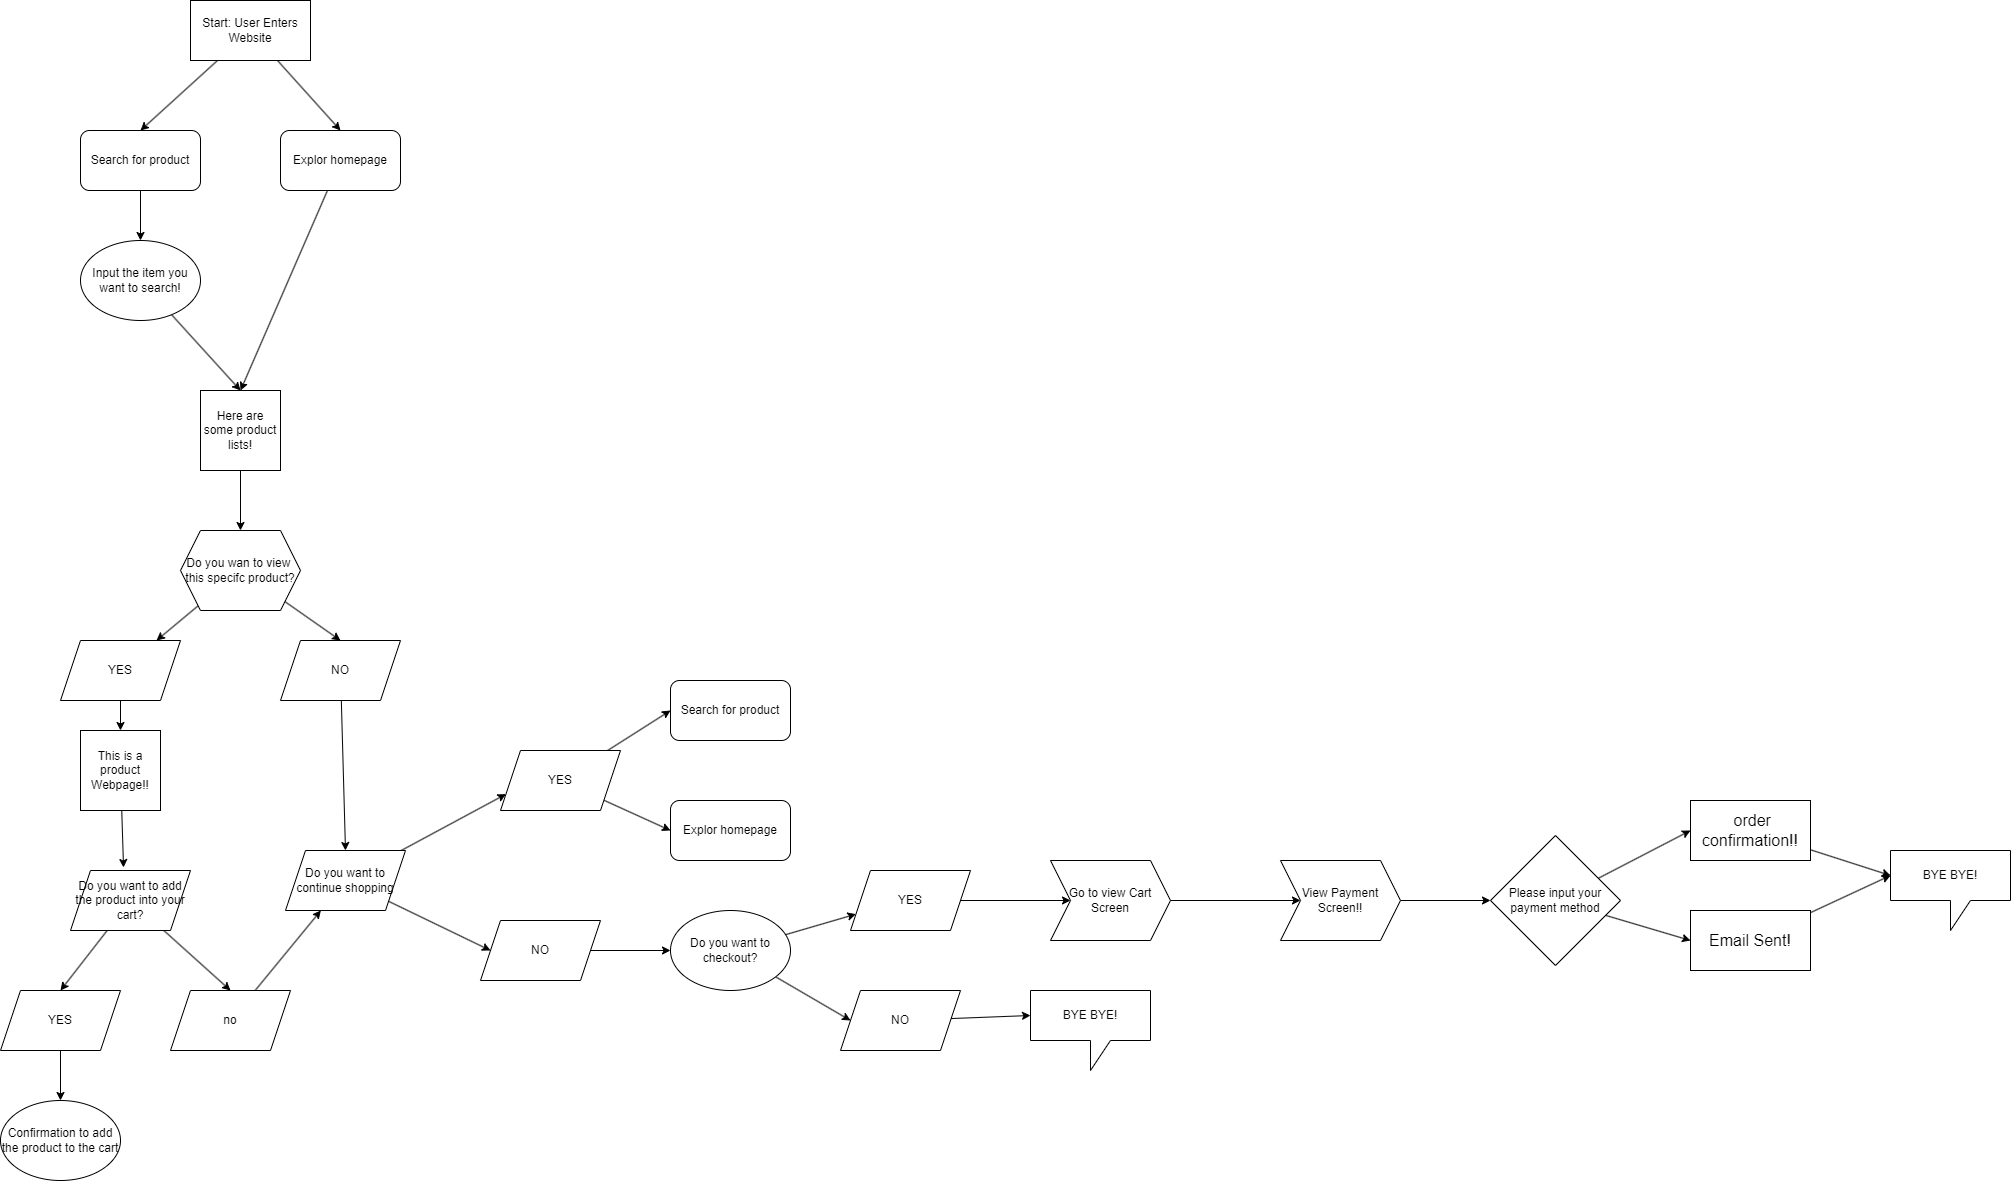

The diagram above was exported from draw.io. Its source (the exported page's mxGraphModel, read from the mxfile embedded in the PNG):
<mxGraphModel dx="491" dy="647" grid="1" gridSize="10" guides="1" tooltips="1" connect="1" arrows="1" fold="1" page="1" pageScale="1" pageWidth="850" pageHeight="1100" math="0" shadow="0">
  <root>
    <mxCell id="0" />
    <mxCell id="1" parent="0" />
    <mxCell id="5" style="edgeStyle=none;html=1;entryX=0.5;entryY=0;entryDx=0;entryDy=0;" edge="1" parent="1" source="2" target="3">
      <mxGeometry relative="1" as="geometry" />
    </mxCell>
    <mxCell id="7" style="edgeStyle=none;html=1;entryX=0.5;entryY=0;entryDx=0;entryDy=0;" edge="1" parent="1" source="2" target="4">
      <mxGeometry relative="1" as="geometry" />
    </mxCell>
    <mxCell id="2" value="Start: User Enters Website" style="rounded=0;whiteSpace=wrap;html=1;" vertex="1" parent="1">
      <mxGeometry x="210" y="40" width="120" height="60" as="geometry" />
    </mxCell>
    <mxCell id="9" style="edgeStyle=none;html=1;entryX=0.5;entryY=0;entryDx=0;entryDy=0;" edge="1" parent="1" source="3" target="8">
      <mxGeometry relative="1" as="geometry" />
    </mxCell>
    <mxCell id="3" value="Search for product" style="rounded=1;whiteSpace=wrap;html=1;" vertex="1" parent="1">
      <mxGeometry x="100" y="170" width="120" height="60" as="geometry" />
    </mxCell>
    <mxCell id="12" style="edgeStyle=none;html=1;entryX=0.5;entryY=0;entryDx=0;entryDy=0;" edge="1" parent="1" source="4" target="10">
      <mxGeometry relative="1" as="geometry" />
    </mxCell>
    <mxCell id="4" value="Explor homepage" style="rounded=1;whiteSpace=wrap;html=1;" vertex="1" parent="1">
      <mxGeometry x="300" y="170" width="120" height="60" as="geometry" />
    </mxCell>
    <mxCell id="11" style="edgeStyle=none;html=1;entryX=0.5;entryY=0;entryDx=0;entryDy=0;" edge="1" parent="1" source="8" target="10">
      <mxGeometry relative="1" as="geometry" />
    </mxCell>
    <mxCell id="8" value="Input the item you want to search!" style="ellipse;whiteSpace=wrap;html=1;" vertex="1" parent="1">
      <mxGeometry x="100" y="280" width="120" height="80" as="geometry" />
    </mxCell>
    <mxCell id="14" style="edgeStyle=none;html=1;entryX=0.5;entryY=0;entryDx=0;entryDy=0;" edge="1" parent="1" source="10" target="13">
      <mxGeometry relative="1" as="geometry" />
    </mxCell>
    <mxCell id="10" value="Here are some product lists!" style="whiteSpace=wrap;html=1;aspect=fixed;" vertex="1" parent="1">
      <mxGeometry x="220" y="430" width="80" height="80" as="geometry" />
    </mxCell>
    <mxCell id="24" style="edgeStyle=none;html=1;" edge="1" parent="1" source="13" target="22">
      <mxGeometry relative="1" as="geometry" />
    </mxCell>
    <mxCell id="25" style="edgeStyle=none;html=1;entryX=0.5;entryY=0;entryDx=0;entryDy=0;" edge="1" parent="1" source="13" target="23">
      <mxGeometry relative="1" as="geometry" />
    </mxCell>
    <mxCell id="13" value="Do you wan to view&amp;nbsp; this specifc product?" style="shape=hexagon;perimeter=hexagonPerimeter2;whiteSpace=wrap;html=1;fixedSize=1;" vertex="1" parent="1">
      <mxGeometry x="200" y="570" width="120" height="80" as="geometry" />
    </mxCell>
    <mxCell id="32" style="edgeStyle=none;html=1;entryX=0.5;entryY=0;entryDx=0;entryDy=0;" edge="1" parent="1" source="15" target="30">
      <mxGeometry relative="1" as="geometry" />
    </mxCell>
    <mxCell id="33" style="edgeStyle=none;html=1;entryX=0.5;entryY=0;entryDx=0;entryDy=0;" edge="1" parent="1" source="15" target="31">
      <mxGeometry relative="1" as="geometry" />
    </mxCell>
    <mxCell id="15" value="Do you want to add the product into your cart?" style="shape=parallelogram;perimeter=parallelogramPerimeter;whiteSpace=wrap;html=1;fixedSize=1;" vertex="1" parent="1">
      <mxGeometry x="90" y="910" width="120" height="60" as="geometry" />
    </mxCell>
    <mxCell id="43" style="edgeStyle=none;html=1;entryX=0;entryY=0.75;entryDx=0;entryDy=0;" edge="1" parent="1" source="16" target="41">
      <mxGeometry relative="1" as="geometry" />
    </mxCell>
    <mxCell id="44" style="edgeStyle=none;html=1;entryX=0;entryY=0.5;entryDx=0;entryDy=0;" edge="1" parent="1" source="16" target="42">
      <mxGeometry relative="1" as="geometry" />
    </mxCell>
    <mxCell id="16" value="Do you want to continue shopping" style="shape=parallelogram;perimeter=parallelogramPerimeter;whiteSpace=wrap;html=1;fixedSize=1;" vertex="1" parent="1">
      <mxGeometry x="305" y="890" width="120" height="60" as="geometry" />
    </mxCell>
    <mxCell id="19" value="Confirmation to add the product to the cart" style="ellipse;whiteSpace=wrap;html=1;" vertex="1" parent="1">
      <mxGeometry x="20" y="1140" width="120" height="80" as="geometry" />
    </mxCell>
    <mxCell id="28" style="edgeStyle=none;html=1;entryX=0.5;entryY=0;entryDx=0;entryDy=0;" edge="1" parent="1" source="22" target="27">
      <mxGeometry relative="1" as="geometry" />
    </mxCell>
    <mxCell id="22" value="YES" style="shape=parallelogram;perimeter=parallelogramPerimeter;whiteSpace=wrap;html=1;fixedSize=1;" vertex="1" parent="1">
      <mxGeometry x="80" y="680" width="120" height="60" as="geometry" />
    </mxCell>
    <mxCell id="26" style="edgeStyle=none;html=1;entryX=0.5;entryY=0;entryDx=0;entryDy=0;" edge="1" parent="1" source="23" target="16">
      <mxGeometry relative="1" as="geometry" />
    </mxCell>
    <mxCell id="23" value="NO" style="shape=parallelogram;perimeter=parallelogramPerimeter;whiteSpace=wrap;html=1;fixedSize=1;" vertex="1" parent="1">
      <mxGeometry x="300" y="680" width="120" height="60" as="geometry" />
    </mxCell>
    <mxCell id="27" value="This is a product Webpage!!" style="whiteSpace=wrap;html=1;aspect=fixed;" vertex="1" parent="1">
      <mxGeometry x="100" y="770" width="80" height="80" as="geometry" />
    </mxCell>
    <mxCell id="29" style="edgeStyle=none;html=1;entryX=0.442;entryY=-0.05;entryDx=0;entryDy=0;entryPerimeter=0;" edge="1" parent="1" source="27" target="15">
      <mxGeometry relative="1" as="geometry" />
    </mxCell>
    <mxCell id="34" style="edgeStyle=none;html=1;entryX=0.5;entryY=0;entryDx=0;entryDy=0;" edge="1" parent="1" source="30" target="19">
      <mxGeometry relative="1" as="geometry" />
    </mxCell>
    <mxCell id="30" value="YES" style="shape=parallelogram;perimeter=parallelogramPerimeter;whiteSpace=wrap;html=1;fixedSize=1;" vertex="1" parent="1">
      <mxGeometry x="20" y="1030" width="120" height="60" as="geometry" />
    </mxCell>
    <mxCell id="35" style="edgeStyle=none;html=1;" edge="1" parent="1" source="31" target="16">
      <mxGeometry relative="1" as="geometry" />
    </mxCell>
    <mxCell id="31" value="no" style="shape=parallelogram;perimeter=parallelogramPerimeter;whiteSpace=wrap;html=1;fixedSize=1;" vertex="1" parent="1">
      <mxGeometry x="190" y="1030" width="120" height="60" as="geometry" />
    </mxCell>
    <mxCell id="37" value="Search for product" style="rounded=1;whiteSpace=wrap;html=1;" vertex="1" parent="1">
      <mxGeometry x="690" y="720" width="120" height="60" as="geometry" />
    </mxCell>
    <mxCell id="38" value="Explor homepage" style="rounded=1;whiteSpace=wrap;html=1;" vertex="1" parent="1">
      <mxGeometry x="690" y="840" width="120" height="60" as="geometry" />
    </mxCell>
    <mxCell id="45" style="edgeStyle=none;html=1;entryX=0;entryY=0.5;entryDx=0;entryDy=0;" edge="1" parent="1" source="41" target="37">
      <mxGeometry relative="1" as="geometry" />
    </mxCell>
    <mxCell id="46" style="edgeStyle=none;html=1;entryX=0;entryY=0.5;entryDx=0;entryDy=0;" edge="1" parent="1" source="41" target="38">
      <mxGeometry relative="1" as="geometry" />
    </mxCell>
    <mxCell id="41" value="YES" style="shape=parallelogram;perimeter=parallelogramPerimeter;whiteSpace=wrap;html=1;fixedSize=1;" vertex="1" parent="1">
      <mxGeometry x="520" y="790" width="120" height="60" as="geometry" />
    </mxCell>
    <mxCell id="48" style="edgeStyle=none;html=1;entryX=0;entryY=0.5;entryDx=0;entryDy=0;" edge="1" parent="1" source="42" target="47">
      <mxGeometry relative="1" as="geometry" />
    </mxCell>
    <mxCell id="42" value="NO" style="shape=parallelogram;perimeter=parallelogramPerimeter;whiteSpace=wrap;html=1;fixedSize=1;" vertex="1" parent="1">
      <mxGeometry x="500" y="960" width="120" height="60" as="geometry" />
    </mxCell>
    <mxCell id="53" style="edgeStyle=none;html=1;entryX=0;entryY=0.75;entryDx=0;entryDy=0;" edge="1" parent="1" source="47" target="49">
      <mxGeometry relative="1" as="geometry" />
    </mxCell>
    <mxCell id="54" style="edgeStyle=none;html=1;entryX=0;entryY=0.5;entryDx=0;entryDy=0;" edge="1" parent="1" source="47" target="52">
      <mxGeometry relative="1" as="geometry" />
    </mxCell>
    <mxCell id="47" value="Do you want to checkout?" style="ellipse;whiteSpace=wrap;html=1;" vertex="1" parent="1">
      <mxGeometry x="690" y="950" width="120" height="80" as="geometry" />
    </mxCell>
    <mxCell id="58" style="edgeStyle=none;html=1;entryX=0;entryY=0.5;entryDx=0;entryDy=0;" edge="1" parent="1" source="49" target="57">
      <mxGeometry relative="1" as="geometry" />
    </mxCell>
    <mxCell id="49" value="YES" style="shape=parallelogram;perimeter=parallelogramPerimeter;whiteSpace=wrap;html=1;fixedSize=1;" vertex="1" parent="1">
      <mxGeometry x="870" y="910" width="120" height="60" as="geometry" />
    </mxCell>
    <mxCell id="52" value="NO" style="shape=parallelogram;perimeter=parallelogramPerimeter;whiteSpace=wrap;html=1;fixedSize=1;" vertex="1" parent="1">
      <mxGeometry x="860" y="1030" width="120" height="60" as="geometry" />
    </mxCell>
    <mxCell id="55" value="BYE BYE!" style="shape=callout;whiteSpace=wrap;html=1;perimeter=calloutPerimeter;" vertex="1" parent="1">
      <mxGeometry x="1050" y="1030" width="120" height="80" as="geometry" />
    </mxCell>
    <mxCell id="56" style="edgeStyle=none;html=1;entryX=0;entryY=0;entryDx=0;entryDy=25;entryPerimeter=0;" edge="1" parent="1" source="52" target="55">
      <mxGeometry relative="1" as="geometry" />
    </mxCell>
    <mxCell id="60" style="edgeStyle=none;html=1;entryX=0;entryY=0.5;entryDx=0;entryDy=0;" edge="1" parent="1" source="57" target="59">
      <mxGeometry relative="1" as="geometry" />
    </mxCell>
    <mxCell id="57" value="Go to view Cart Screen" style="shape=step;perimeter=stepPerimeter;whiteSpace=wrap;html=1;fixedSize=1;" vertex="1" parent="1">
      <mxGeometry x="1070" y="900" width="120" height="80" as="geometry" />
    </mxCell>
    <mxCell id="62" style="edgeStyle=none;html=1;" edge="1" parent="1" source="59" target="61">
      <mxGeometry relative="1" as="geometry" />
    </mxCell>
    <mxCell id="59" value="View Payment Screen!!" style="shape=step;perimeter=stepPerimeter;whiteSpace=wrap;html=1;fixedSize=1;" vertex="1" parent="1">
      <mxGeometry x="1300" y="900" width="120" height="80" as="geometry" />
    </mxCell>
    <mxCell id="64" style="edgeStyle=none;html=1;entryX=0;entryY=0.5;entryDx=0;entryDy=0;" edge="1" parent="1" source="61" target="63">
      <mxGeometry relative="1" as="geometry" />
    </mxCell>
    <mxCell id="66" style="edgeStyle=none;html=1;entryX=0;entryY=0.5;entryDx=0;entryDy=0;" edge="1" parent="1" source="61" target="65">
      <mxGeometry relative="1" as="geometry" />
    </mxCell>
    <mxCell id="61" value="Please input your payment method" style="rhombus;whiteSpace=wrap;html=1;" vertex="1" parent="1">
      <mxGeometry x="1510" y="875" width="130" height="130" as="geometry" />
    </mxCell>
    <mxCell id="63" value="&lt;span style=&quot;color: rgb(0, 0, 0); font-family: &amp;quot;Lato Extended&amp;quot;, Lato, &amp;quot;Helvetica Neue&amp;quot;, Helvetica, Arial, sans-serif; font-size: 16px; text-align: left; background-color: rgb(255, 255, 255);&quot;&gt;&amp;nbsp;order confirmation!!&lt;/span&gt;" style="rounded=0;whiteSpace=wrap;html=1;" vertex="1" parent="1">
      <mxGeometry x="1710" y="840" width="120" height="60" as="geometry" />
    </mxCell>
    <mxCell id="65" value="&lt;span style=&quot;color: rgb(0, 0, 0); font-family: &amp;quot;Lato Extended&amp;quot;, Lato, &amp;quot;Helvetica Neue&amp;quot;, Helvetica, Arial, sans-serif; font-size: 16px; text-align: left; background-color: rgb(255, 255, 255);&quot;&gt;Email Sent!&lt;/span&gt;" style="rounded=0;whiteSpace=wrap;html=1;" vertex="1" parent="1">
      <mxGeometry x="1710" y="950" width="120" height="60" as="geometry" />
    </mxCell>
    <mxCell id="67" value="BYE BYE!" style="shape=callout;whiteSpace=wrap;html=1;perimeter=calloutPerimeter;" vertex="1" parent="1">
      <mxGeometry x="1910" y="890" width="120" height="80" as="geometry" />
    </mxCell>
    <mxCell id="68" style="edgeStyle=none;html=1;entryX=0;entryY=0;entryDx=0;entryDy=25;entryPerimeter=0;" edge="1" parent="1" source="63" target="67">
      <mxGeometry relative="1" as="geometry" />
    </mxCell>
    <mxCell id="69" style="edgeStyle=none;html=1;entryX=0;entryY=0;entryDx=0;entryDy=25;entryPerimeter=0;" edge="1" parent="1" source="65" target="67">
      <mxGeometry relative="1" as="geometry" />
    </mxCell>
  </root>
</mxGraphModel>